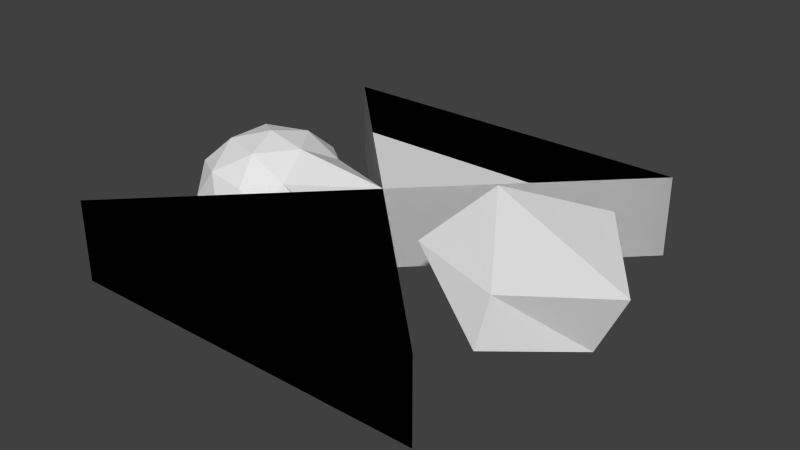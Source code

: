 # Source: AngelShip2.blend  (saved by Blender 2.76.0; exported with 4.5.12 LTS)
import bpy
from mathutils import Matrix  # noqa: F401  (used for matrix-valued properties, if any)

bpy.ops.wm.read_factory_settings(use_empty=True)
scene = bpy.context.scene
scene.name = 'Scene'

# ---- collections
col_collection_1 = bpy.data.collections.new('Collection 1'); scene.collection.children.link(col_collection_1)

# ---- world
world_world = bpy.data.worlds.new('World'); scene.world = world_world
world_world.color = (0.05088, 0.05088, 0.05088)
world_world.use_sun_shadow = False
world_world.sun_shadow_jitter_overblur = 0.0
world_world.cycles.sampling_method = 'MANUAL'
world_world.cycles.sample_map_resolution = 256

# ---- meshes
me_cube_006 = bpy.data.meshes.new('Cube.006')
me_cube_006.from_pydata([(-2.0, -2.0, -2.0), (-2.0, -2.0, 2.0), (-2.0, 2.0, -2.0), (-2.0, 2.0, 2.0), (2.0, -2.0, -2.0), (2.0, -2.0, 2.0), (2.0, 2.0, -2.0), (2.0, 2.0, 2.0), (0.0, 2.0, 2.0), (0.0, 2.0, -2.0), (0.0, -2.0, 2.0), (0.0, -2.0, -2.0), (0.0, 0.0, 2.0), (0.0, 0.0, -2.0), (1.0, 2.0, 2.0), (-1.0, 2.0, -2.0), (-1.0, -2.0, 2.0), (1.0, -2.0, -2.0), (-1.0, 2.0, 2.0), (1.0, 2.0, -2.0), (1.0, -2.0, 2.0), (-1.0, -2.0, -2.0), (0.0, -1.0, 2.0), (0.0, 1.0, 2.0), (0.0, -1.0, -2.0), (0.0, 1.0, -2.0), (-1.0, 1.0, -2.0), (-1.0, -1.0, -2.0), (1.0, -1.0, -2.0), (1.0, 1.0, 2.0), (1.0, -1.0, 2.0), (-1.0, -1.0, 2.0), (-1.0, 1.0, 2.0), (1.0, 1.0, -2.0)], [], [(14, 7, 6, 19), (16, 1, 0, 21), (29, 14, 8, 23), (26, 15, 9, 25), (20, 10, 11, 17), (18, 8, 9, 15), (16, 31, 1), (3, 18, 15, 2), (21, 0, 27), (5, 20, 17, 4), (20, 5, 30), (21, 27, 24, 11), (17, 28, 4), (7, 14, 29), (11, 24, 28, 17), (19, 6, 33), (20, 30, 22, 10), (18, 3, 32), (24, 13, 28), (2, 15, 26), (10, 22, 31, 16), (12, 23, 32), (25, 13, 26), (24, 27, 13), (23, 8, 18, 32), (22, 30, 12), (23, 12, 29), (25, 9, 19, 33), (10, 16, 21, 11), (13, 25, 33), (8, 14, 19, 9), (22, 12, 31), (4, 28, 30, 5), (28, 13, 12, 30), (29, 12, 13, 33), (6, 7, 29, 33), (13, 12, 32, 26), (2, 26, 32, 3), (12, 13, 27, 31), (1, 31, 27, 0)])
me_cube_006.use_remesh_preserve_volume = False
me_cube_006.use_remesh_preserve_attributes = False
me_cube_006.use_mirror_vertex_groups = False
me_cube_006.update()
me_cube_005 = bpy.data.meshes.new('Cube.005')
me_cube_005.from_pydata([(-2.0, -2.0, -2.0), (-2.0, -2.0, 2.0), (-2.0, 2.0, -2.0), (-2.0, 2.0, 2.0), (2.0, -2.0, -2.0), (2.0, -2.0, 2.0), (2.0, 2.0, -2.0), (2.0, 2.0, 2.0), (0.0, 2.0, 2.0), (0.0, 2.0, -2.0), (0.0, -2.0, 2.0), (0.0, -2.0, -2.0), (0.0, 0.0, 2.0), (0.0, 0.0, -2.0), (1.0, 2.0, 2.0), (-1.0, 2.0, -2.0), (-1.0, -2.0, 2.0), (1.0, -2.0, -2.0), (-1.0, 2.0, 2.0), (1.0, 2.0, -2.0), (1.0, -2.0, 2.0), (-1.0, -2.0, -2.0), (0.0, -1.0, 2.0), (0.0, 1.0, 2.0), (0.0, -1.0, -2.0), (0.0, 1.0, -2.0), (-1.0, 1.0, -2.0), (-1.0, -1.0, -2.0), (1.0, -1.0, -2.0), (1.0, 1.0, 2.0), (1.0, -1.0, 2.0), (-1.0, -1.0, 2.0), (-1.0, 1.0, 2.0), (1.0, 1.0, -2.0)], [], [(14, 7, 6, 19), (16, 1, 0, 21), (29, 14, 8, 23), (26, 15, 9, 25), (20, 10, 11, 17), (18, 8, 9, 15), (16, 31, 1), (3, 18, 15, 2), (21, 0, 27), (5, 20, 17, 4), (20, 5, 30), (21, 27, 24, 11), (17, 28, 4), (7, 14, 29), (11, 24, 28, 17), (19, 6, 33), (20, 30, 22, 10), (18, 3, 32), (24, 13, 28), (2, 15, 26), (10, 22, 31, 16), (25, 13, 26), (24, 27, 13), (23, 8, 18, 32), (22, 30, 12), (25, 9, 19, 33), (10, 16, 21, 11), (13, 25, 33), (8, 14, 19, 9), (22, 12, 31), (4, 28, 30, 5), (28, 13, 12, 30), (29, 12, 13, 33), (6, 7, 29, 33), (13, 12, 32, 26), (2, 26, 32, 3), (12, 13, 27, 31), (1, 31, 27, 0)])
me_cube_005.use_remesh_preserve_volume = False
me_cube_005.use_remesh_preserve_attributes = False
me_cube_005.use_mirror_vertex_groups = False
me_cube_005.update()
me_cube_004 = bpy.data.meshes.new('Cube.004')
me_cube_004.from_pydata([(0.0, 0.0, 2.0), (0.0, 0.0, -2.0), (-1.5, 0.0, -2.963), (-0.9211, -0.4206, -1.325), (-1.721, -0.6805, -1.325), (-2.216, 0.0, -1.325), (-1.721, 0.6805, -1.325), (-0.9211, 0.4206, -1.325), (-1.279, -0.6805, 1.325), (-2.079, -0.4206, 1.325), (-2.079, 0.4206, 1.325), (-1.279, 0.6805, 1.325), (-1.5, 0.0, 2.963), (-1.63, -0.4, -2.52), (-1.16, -0.2472, -2.52), (-1.29, -0.6472, -1.558), (-0.8195, 0.0, -1.558), (-1.16, 0.2472, -2.52), (-1.921, 0.0, -2.52), (-2.051, -0.4, -1.558), (-1.63, 0.4, -2.52), (-2.051, 0.4, -1.558), (-1.29, 0.6472, -1.558), (-0.7392, -0.2472, 0.0), (-0.7392, 0.2472, 0.0), (-1.5, -0.8, 0.0), (-1.03, -0.6472, 0.0), (-2.261, -0.2472, 0.0), (-1.97, -0.6472, 0.0), (-1.97, 0.6472, 0.0), (-2.261, 0.2472, 0.0), (-1.03, 0.6472, 0.0), (-1.5, 0.8, 0.0), (-0.9494, -0.4, 1.558), (-1.71, -0.6472, 1.558), (-2.181, 0.0, 1.558), (-1.71, 0.6472, 1.558), (-0.9494, 0.4, 1.558), (-1.37, -0.4, 2.52), (-1.079, 0.0, 2.52), (-1.84, -0.2472, 2.52), (-1.84, 0.2472, 2.52), (-1.37, 0.4, 2.52)], [], [(2, 14, 13), (3, 14, 16), (2, 13, 18), (2, 18, 20), (2, 20, 17), (3, 16, 23), (4, 15, 25), (5, 19, 27), (6, 21, 29), (7, 22, 31), (3, 23, 26), (4, 25, 28), (5, 27, 30), (6, 29, 32), (7, 31, 24), (8, 33, 38), (9, 34, 40), (10, 35, 41), (11, 36, 42), (23, 24, 1), (39, 42, 12), (39, 37, 42), (37, 11, 42), (42, 41, 12), (42, 36, 41), (36, 10, 41), (41, 40, 12), (41, 35, 40), (35, 9, 40), (40, 38, 12), (40, 34, 38), (34, 8, 38), (38, 39, 12), (38, 33, 39), (24, 31, 37), (31, 11, 37), (32, 36, 11), (32, 29, 36), (29, 10, 36), (30, 35, 10), (30, 27, 35), (27, 9, 35), (28, 34, 9), (28, 25, 34), (25, 8, 34), (26, 33, 8), (26, 23, 33), (31, 32, 11), (31, 22, 32), (22, 6, 32), (29, 30, 10), (29, 21, 30), (21, 5, 30), (27, 28, 9), (27, 19, 28), (19, 4, 28), (25, 26, 8), (25, 15, 26), (15, 3, 26), (23, 16, 24), (16, 7, 24), (17, 22, 7), (17, 20, 22), (20, 6, 22), (20, 21, 6), (20, 18, 21), (18, 5, 21), (18, 19, 5), (18, 13, 19), (13, 4, 19), (16, 17, 7), (16, 14, 17), (14, 2, 17), (13, 15, 4), (13, 14, 15), (14, 3, 15), (37, 39, 0), (33, 23, 1), (24, 37, 1), (39, 33, 0), (0, 1, 37), (1, 0, 33)])
me_cube_004.use_remesh_preserve_volume = False
me_cube_004.use_remesh_preserve_attributes = False
me_cube_004.use_mirror_vertex_groups = False
me_cube_004.update()
me_cube_001 = bpy.data.meshes.new('Cube.001')
me_cube_001.from_pydata([(-0.3875, -0.6146, -0.4106), (-1.07, -0.6146, 0.4394), (-0.3875, 0.6146, -0.4106), (-1.07, 0.6146, 0.4394), (0.3864, 0.0, -0.4106), (-0.04604, -0.9645, 0.4394), (-0.6809, 0.0, 0.8644), (-0.04604, 0.9645, 0.4394), (-0.04604, -1.175, 0.01442), (-0.04604, 1.175, 0.01442), (-0.3875, 0.0, -0.4106), (-1.302, 0.0, 0.01442), (0.6851, 0.0, 0.2269)], [], [(2, 11, 3), (3, 11, 6), (5, 4, 8), (4, 8, 0), (1, 8, 5), (1, 0, 8), (7, 9, 3), (2, 3, 9), (4, 7, 12), (0, 10, 2, 4), (4, 9, 7), (4, 2, 9), (0, 11, 2), (1, 11, 0), (6, 11, 1), (3, 6, 7), (1, 5, 6), (7, 6, 12), (5, 12, 6), (12, 5, 4)])
me_cube_001.use_remesh_preserve_volume = False
me_cube_001.use_remesh_preserve_attributes = False
me_cube_001.use_mirror_vertex_groups = False
me_cube_001.update()

# ---- objects
ob_cube_002 = bpy.data.objects.new('Cube.002', me_cube_006)
ob_cube_001 = bpy.data.objects.new('Cube.001', me_cube_005)
ob_cube_004 = bpy.data.objects.new('Cube.004', me_cube_004)
ob_cube = bpy.data.objects.new('Cube', me_cube_001)

# ---- transforms, parenting, visibility, modifiers, constraints
ob_cube_002.location = (-2.0, 0.0, 0.0)
ob_cube_002.scale = (1.0, 1.0, 0.216)
ob_cube_002.lineart.crease_threshold = 0.0
ob_cube_001.location = (-2.0, 0.0, 0.0)
ob_cube_001.scale = (1.0, 1.0, 0.216)
ob_cube_001.lineart.crease_threshold = 0.0
ob_cube_004.location = (-2.0, 0.0, 0.0)
ob_cube_004.scale = (1.0, 1.0, 0.216)
ob_cube_004.lineart.crease_threshold = 0.0
ob_cube.location = (0.0, 0.0, 0.0)
ob_cube.lineart.crease_threshold = 0.0

# ---- collection membership
col_collection_1.objects.link(ob_cube_002)
col_collection_1.objects.link(ob_cube_001)
col_collection_1.objects.link(ob_cube_004)
col_collection_1.objects.link(ob_cube)

# ---- scene / render settings (as saved in the file)
scene.frame_start = 1; scene.frame_end = 250; scene.frame_set(1)
scene.render.engine = 'BLENDER_EEVEE_NEXT'
scene.render.resolution_percentage = 50
scene.render.dither_intensity = 0.0
scene.cycles.use_denoising = False
scene.cycles.samples = 10
scene.cycles.sampling_pattern = 'TABULATED_SOBOL'
scene.cycles.light_sampling_threshold = 0.0
scene.cycles.use_adaptive_sampling = False
scene.cycles.use_light_tree = False
scene.cycles.blur_glossy = 0.0
scene.cycles.pixel_filter_type = 'GAUSSIAN'
scene.cycles.sample_clamp_indirect = 0.0
scene.view_settings.view_transform = 'Standard'
bpy.context.view_layer.update()

# ---- added for rendering (the .blend has no active camera and no usable light): camera, sun
cam_auto = bpy.data.cameras.new('AutoCamera')
cam_auto.lens = 50.0
cam_auto.sensor_width = 36.0
cam_auto.clip_end = 1000.0
ob_auto_camera = bpy.data.objects.new('AutoCamera', cam_auto)
scene.collection.objects.link(ob_auto_camera)
ob_auto_camera.location = (4.25979, -7.25723, 4.95036)
ob_auto_camera.rotation_euler = (1.09748, -7.21219e-08, 0.694738)
scene.camera = ob_auto_camera
light_auto_sun = bpy.data.lights.new('AutoSun', 'SUN')
light_auto_sun.energy = 3.0
light_auto_sun.angle = 0.0523599
ob_auto_sun = bpy.data.objects.new('AutoSun', light_auto_sun)
scene.collection.objects.link(ob_auto_sun)
ob_auto_sun.rotation_euler = (0.872665, 0.174533, 0.523599)
bpy.context.view_layer.update()

